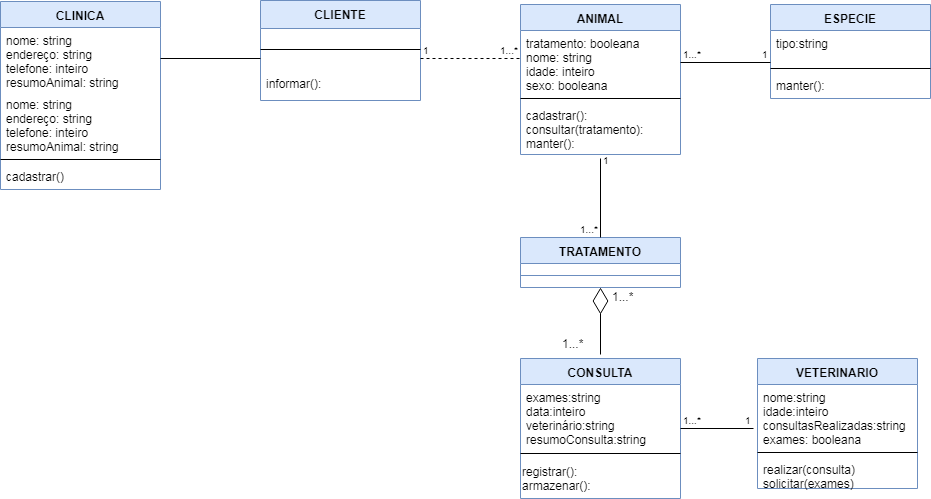

The diagram above was exported from draw.io. Its source (the exported page's mxGraphModel, read from the mxfile embedded in the PNG):
<mxGraphModel dx="1074" dy="612" grid="1" gridSize="10" guides="1" tooltips="1" connect="1" arrows="1" fold="1" page="1" pageScale="1" pageWidth="827" pageHeight="1169" math="0" shadow="0">
  <root>
    <mxCell id="0" />
    <mxCell id="1" parent="0" />
    <mxCell id="F9VpwBjQzhsUW6maYdZt-2" value="CLIENTE" style="swimlane;fontStyle=1;align=center;verticalAlign=top;childLayout=stackLayout;horizontal=1;startSize=28;horizontalStack=0;resizeParent=1;resizeParentMax=0;resizeLast=0;collapsible=1;marginBottom=0;fillColor=#dae8fc;strokeColor=#6c8ebf;" vertex="1" parent="1">
      <mxGeometry x="330" y="72" width="160" height="100" as="geometry">
        <mxRectangle x="330" y="73" width="80" height="28" as="alternateBounds" />
      </mxGeometry>
    </mxCell>
    <mxCell id="F9VpwBjQzhsUW6maYdZt-4" value="" style="line;strokeWidth=1;fillColor=none;align=left;verticalAlign=middle;spacingTop=-1;spacingLeft=3;spacingRight=3;rotatable=0;labelPosition=right;points=[];portConstraint=eastwest;" vertex="1" parent="F9VpwBjQzhsUW6maYdZt-2">
      <mxGeometry y="28" width="160" height="42" as="geometry" />
    </mxCell>
    <mxCell id="F9VpwBjQzhsUW6maYdZt-5" value="informar():" style="text;strokeColor=none;fillColor=none;align=left;verticalAlign=top;spacingLeft=4;spacingRight=4;overflow=hidden;rotatable=0;points=[[0,0.5],[1,0.5]];portConstraint=eastwest;" vertex="1" parent="F9VpwBjQzhsUW6maYdZt-2">
      <mxGeometry y="70" width="160" height="30" as="geometry" />
    </mxCell>
    <mxCell id="F9VpwBjQzhsUW6maYdZt-6" value="ANIMAL" style="swimlane;fontStyle=1;align=center;verticalAlign=top;childLayout=stackLayout;horizontal=1;startSize=26;horizontalStack=0;resizeParent=1;resizeParentMax=0;resizeLast=0;collapsible=1;marginBottom=0;fillColor=#dae8fc;strokeColor=#6c8ebf;" vertex="1" parent="1">
      <mxGeometry x="590" y="76" width="160" height="150" as="geometry" />
    </mxCell>
    <mxCell id="F9VpwBjQzhsUW6maYdZt-7" value="tratamento: booleana&#10;nome: string&#10;idade: inteiro&#10;sexo: booleana&#10;&#10;" style="text;strokeColor=none;fillColor=none;align=left;verticalAlign=top;spacingLeft=4;spacingRight=4;overflow=hidden;rotatable=0;points=[[0,0.5],[1,0.5]];portConstraint=eastwest;" vertex="1" parent="F9VpwBjQzhsUW6maYdZt-6">
      <mxGeometry y="26" width="160" height="64" as="geometry" />
    </mxCell>
    <mxCell id="F9VpwBjQzhsUW6maYdZt-8" value="" style="line;strokeWidth=1;fillColor=none;align=left;verticalAlign=middle;spacingTop=-1;spacingLeft=3;spacingRight=3;rotatable=0;labelPosition=right;points=[];portConstraint=eastwest;" vertex="1" parent="F9VpwBjQzhsUW6maYdZt-6">
      <mxGeometry y="90" width="160" height="8" as="geometry" />
    </mxCell>
    <mxCell id="F9VpwBjQzhsUW6maYdZt-9" value="cadastrar(): &#10;consultar(tratamento):&#10;manter():&#10;" style="text;strokeColor=none;fillColor=none;align=left;verticalAlign=top;spacingLeft=4;spacingRight=4;overflow=hidden;rotatable=0;points=[[0,0.5],[1,0.5]];portConstraint=eastwest;" vertex="1" parent="F9VpwBjQzhsUW6maYdZt-6">
      <mxGeometry y="98" width="160" height="52" as="geometry" />
    </mxCell>
    <mxCell id="F9VpwBjQzhsUW6maYdZt-10" value="VETERINARIO" style="swimlane;fontStyle=1;align=center;verticalAlign=top;childLayout=stackLayout;horizontal=1;startSize=26;horizontalStack=0;resizeParent=1;resizeParentMax=0;resizeLast=0;collapsible=1;marginBottom=0;fillColor=#dae8fc;strokeColor=#6c8ebf;" vertex="1" parent="1">
      <mxGeometry x="827" y="430" width="160" height="130" as="geometry" />
    </mxCell>
    <mxCell id="F9VpwBjQzhsUW6maYdZt-11" value="nome:string&#10;idade:inteiro&#10;consultasRealizadas:string&#10;exames: booleana&#10;" style="text;strokeColor=none;fillColor=none;align=left;verticalAlign=top;spacingLeft=4;spacingRight=4;overflow=hidden;rotatable=0;points=[[0,0.5],[1,0.5]];portConstraint=eastwest;" vertex="1" parent="F9VpwBjQzhsUW6maYdZt-10">
      <mxGeometry y="26" width="160" height="64" as="geometry" />
    </mxCell>
    <mxCell id="F9VpwBjQzhsUW6maYdZt-12" value="" style="line;strokeWidth=1;fillColor=none;align=left;verticalAlign=middle;spacingTop=-1;spacingLeft=3;spacingRight=3;rotatable=0;labelPosition=right;points=[];portConstraint=eastwest;" vertex="1" parent="F9VpwBjQzhsUW6maYdZt-10">
      <mxGeometry y="90" width="160" height="8" as="geometry" />
    </mxCell>
    <mxCell id="F9VpwBjQzhsUW6maYdZt-13" value="realizar(consulta)&#10;solicitar(exames)&#10;" style="text;strokeColor=none;fillColor=none;align=left;verticalAlign=top;spacingLeft=4;spacingRight=4;overflow=hidden;rotatable=0;points=[[0,0.5],[1,0.5]];portConstraint=eastwest;" vertex="1" parent="F9VpwBjQzhsUW6maYdZt-10">
      <mxGeometry y="98" width="160" height="32" as="geometry" />
    </mxCell>
    <mxCell id="F9VpwBjQzhsUW6maYdZt-14" value="TRATAMENTO" style="swimlane;fontStyle=1;align=center;verticalAlign=top;childLayout=stackLayout;horizontal=1;startSize=26;horizontalStack=0;resizeParent=1;resizeParentMax=0;resizeLast=0;collapsible=1;marginBottom=0;fillColor=#dae8fc;strokeColor=#6c8ebf;" vertex="1" parent="1">
      <mxGeometry x="590" y="309" width="160" height="50" as="geometry" />
    </mxCell>
    <mxCell id="F9VpwBjQzhsUW6maYdZt-16" value="" style="line;strokeWidth=1;fillColor=#dae8fc;align=left;verticalAlign=middle;spacingTop=-1;spacingLeft=3;spacingRight=3;rotatable=0;labelPosition=right;points=[];portConstraint=eastwest;strokeColor=#6c8ebf;" vertex="1" parent="F9VpwBjQzhsUW6maYdZt-14">
      <mxGeometry y="26" width="160" height="24" as="geometry" />
    </mxCell>
    <mxCell id="F9VpwBjQzhsUW6maYdZt-18" value="CLINICA" style="swimlane;fontStyle=1;align=center;verticalAlign=top;childLayout=stackLayout;horizontal=1;startSize=26;horizontalStack=0;resizeParent=1;resizeParentMax=0;resizeLast=0;collapsible=1;marginBottom=0;fillColor=#dae8fc;strokeColor=#6c8ebf;" vertex="1" parent="1">
      <mxGeometry x="70" y="73" width="160" height="188" as="geometry" />
    </mxCell>
    <mxCell id="F9VpwBjQzhsUW6maYdZt-19" value="nome: string&#10;endereço: string&#10;telefone: inteiro&#10;resumoAnimal: string&#10;&#10;" style="text;strokeColor=none;fillColor=none;align=left;verticalAlign=top;spacingLeft=4;spacingRight=4;overflow=hidden;rotatable=0;points=[[0,0.5],[1,0.5]];portConstraint=eastwest;" vertex="1" parent="F9VpwBjQzhsUW6maYdZt-18">
      <mxGeometry y="26" width="160" height="64" as="geometry" />
    </mxCell>
    <mxCell id="F9VpwBjQzhsUW6maYdZt-40" value="nome: string&#10;endereço: string&#10;telefone: inteiro&#10;resumoAnimal: string&#10;&#10;" style="text;strokeColor=none;fillColor=none;align=left;verticalAlign=top;spacingLeft=4;spacingRight=4;overflow=hidden;rotatable=0;points=[[0,0.5],[1,0.5]];portConstraint=eastwest;" vertex="1" parent="F9VpwBjQzhsUW6maYdZt-18">
      <mxGeometry y="90" width="160" height="64" as="geometry" />
    </mxCell>
    <mxCell id="F9VpwBjQzhsUW6maYdZt-20" value="" style="line;strokeWidth=1;fillColor=none;align=left;verticalAlign=middle;spacingTop=-1;spacingLeft=3;spacingRight=3;rotatable=0;labelPosition=right;points=[];portConstraint=eastwest;" vertex="1" parent="F9VpwBjQzhsUW6maYdZt-18">
      <mxGeometry y="154" width="160" height="8" as="geometry" />
    </mxCell>
    <mxCell id="F9VpwBjQzhsUW6maYdZt-21" value="cadastrar()" style="text;strokeColor=none;fillColor=none;align=left;verticalAlign=top;spacingLeft=4;spacingRight=4;overflow=hidden;rotatable=0;points=[[0,0.5],[1,0.5]];portConstraint=eastwest;" vertex="1" parent="F9VpwBjQzhsUW6maYdZt-18">
      <mxGeometry y="162" width="160" height="26" as="geometry" />
    </mxCell>
    <mxCell id="F9VpwBjQzhsUW6maYdZt-22" value="CONSULTA" style="swimlane;fontStyle=1;align=center;verticalAlign=top;childLayout=stackLayout;horizontal=1;startSize=26;horizontalStack=0;resizeParent=1;resizeParentMax=0;resizeLast=0;collapsible=1;marginBottom=0;fillColor=#dae8fc;strokeColor=#6c8ebf;" vertex="1" parent="1">
      <mxGeometry x="590" y="430" width="160" height="140" as="geometry" />
    </mxCell>
    <mxCell id="F9VpwBjQzhsUW6maYdZt-23" value="exames:string&#10;data:inteiro&#10;veterinário:string&#10;resumoConsulta:string&#10;&#10;" style="text;strokeColor=none;fillColor=none;align=left;verticalAlign=top;spacingLeft=4;spacingRight=4;overflow=hidden;rotatable=0;points=[[0,0.5],[1,0.5]];portConstraint=eastwest;" vertex="1" parent="F9VpwBjQzhsUW6maYdZt-22">
      <mxGeometry y="26" width="160" height="64" as="geometry" />
    </mxCell>
    <mxCell id="F9VpwBjQzhsUW6maYdZt-24" value="" style="line;strokeWidth=1;fillColor=none;align=left;verticalAlign=middle;spacingTop=-1;spacingLeft=3;spacingRight=3;rotatable=0;labelPosition=right;points=[];portConstraint=eastwest;" vertex="1" parent="F9VpwBjQzhsUW6maYdZt-22">
      <mxGeometry y="90" width="160" height="10" as="geometry" />
    </mxCell>
    <mxCell id="F9VpwBjQzhsUW6maYdZt-32" value="registrar():&lt;br&gt;armazenar():" style="text;html=1;" vertex="1" parent="F9VpwBjQzhsUW6maYdZt-22">
      <mxGeometry y="100" width="160" height="40" as="geometry" />
    </mxCell>
    <mxCell id="F9VpwBjQzhsUW6maYdZt-26" value="ESPECIE" style="swimlane;fontStyle=1;align=center;verticalAlign=top;childLayout=stackLayout;horizontal=1;startSize=26;horizontalStack=0;resizeParent=1;resizeParentMax=0;resizeLast=0;collapsible=1;marginBottom=0;fillColor=#dae8fc;strokeColor=#6c8ebf;" vertex="1" parent="1">
      <mxGeometry x="840" y="76" width="160" height="94" as="geometry" />
    </mxCell>
    <mxCell id="F9VpwBjQzhsUW6maYdZt-27" value="tipo:string&#10;&#10;" style="text;strokeColor=none;fillColor=none;align=left;verticalAlign=top;spacingLeft=4;spacingRight=4;overflow=hidden;rotatable=0;points=[[0,0.5],[1,0.5]];portConstraint=eastwest;" vertex="1" parent="F9VpwBjQzhsUW6maYdZt-26">
      <mxGeometry y="26" width="160" height="34" as="geometry" />
    </mxCell>
    <mxCell id="F9VpwBjQzhsUW6maYdZt-28" value="" style="line;strokeWidth=1;fillColor=none;align=left;verticalAlign=middle;spacingTop=-1;spacingLeft=3;spacingRight=3;rotatable=0;labelPosition=right;points=[];portConstraint=eastwest;" vertex="1" parent="F9VpwBjQzhsUW6maYdZt-26">
      <mxGeometry y="60" width="160" height="8" as="geometry" />
    </mxCell>
    <mxCell id="F9VpwBjQzhsUW6maYdZt-29" value="manter():" style="text;strokeColor=none;fillColor=none;align=left;verticalAlign=top;spacingLeft=4;spacingRight=4;overflow=hidden;rotatable=0;points=[[0,0.5],[1,0.5]];portConstraint=eastwest;" vertex="1" parent="F9VpwBjQzhsUW6maYdZt-26">
      <mxGeometry y="68" width="160" height="26" as="geometry" />
    </mxCell>
    <mxCell id="F9VpwBjQzhsUW6maYdZt-37" value="" style="endArrow=none;html=1;edgeStyle=orthogonalEdgeStyle;" edge="1" parent="1">
      <mxGeometry relative="1" as="geometry">
        <mxPoint x="230" y="130" as="sourcePoint" />
        <mxPoint x="330" y="130" as="targetPoint" />
      </mxGeometry>
    </mxCell>
    <mxCell id="F9VpwBjQzhsUW6maYdZt-38" value="" style="resizable=0;html=1;align=left;verticalAlign=bottom;labelBackgroundColor=#ffffff;fontSize=10;" connectable="0" vertex="1" parent="F9VpwBjQzhsUW6maYdZt-37">
      <mxGeometry x="-1" relative="1" as="geometry" />
    </mxCell>
    <mxCell id="F9VpwBjQzhsUW6maYdZt-39" value="" style="resizable=0;html=1;align=right;verticalAlign=bottom;labelBackgroundColor=#ffffff;fontSize=10;" connectable="0" vertex="1" parent="F9VpwBjQzhsUW6maYdZt-37">
      <mxGeometry x="1" relative="1" as="geometry" />
    </mxCell>
    <mxCell id="F9VpwBjQzhsUW6maYdZt-41" value="" style="endArrow=none;html=1;edgeStyle=orthogonalEdgeStyle;rounded=0;dashed=1;" edge="1" parent="1">
      <mxGeometry relative="1" as="geometry">
        <mxPoint x="490" y="130" as="sourcePoint" />
        <mxPoint x="590" y="130" as="targetPoint" />
      </mxGeometry>
    </mxCell>
    <mxCell id="F9VpwBjQzhsUW6maYdZt-42" value="1" style="resizable=0;html=1;align=left;verticalAlign=bottom;labelBackgroundColor=#ffffff;fontSize=10;" connectable="0" vertex="1" parent="F9VpwBjQzhsUW6maYdZt-41">
      <mxGeometry x="-1" relative="1" as="geometry" />
    </mxCell>
    <mxCell id="F9VpwBjQzhsUW6maYdZt-43" value="1...*" style="resizable=0;html=1;align=right;verticalAlign=bottom;labelBackgroundColor=#ffffff;fontSize=10;" connectable="0" vertex="1" parent="F9VpwBjQzhsUW6maYdZt-41">
      <mxGeometry x="1" relative="1" as="geometry" />
    </mxCell>
    <mxCell id="F9VpwBjQzhsUW6maYdZt-51" value="" style="endArrow=none;html=1;edgeStyle=orthogonalEdgeStyle;" edge="1" parent="1" source="F9VpwBjQzhsUW6maYdZt-7">
      <mxGeometry relative="1" as="geometry">
        <mxPoint x="750" y="134" as="sourcePoint" />
        <mxPoint x="840" y="134" as="targetPoint" />
      </mxGeometry>
    </mxCell>
    <mxCell id="F9VpwBjQzhsUW6maYdZt-52" value="1...*" style="resizable=0;html=1;align=left;verticalAlign=bottom;labelBackgroundColor=#ffffff;fontSize=10;" connectable="0" vertex="1" parent="F9VpwBjQzhsUW6maYdZt-51">
      <mxGeometry x="-1" relative="1" as="geometry" />
    </mxCell>
    <mxCell id="F9VpwBjQzhsUW6maYdZt-53" value="1" style="resizable=0;html=1;align=right;verticalAlign=bottom;labelBackgroundColor=#ffffff;fontSize=10;" connectable="0" vertex="1" parent="F9VpwBjQzhsUW6maYdZt-51">
      <mxGeometry x="1" relative="1" as="geometry" />
    </mxCell>
    <mxCell id="F9VpwBjQzhsUW6maYdZt-54" value="" style="endArrow=none;html=1;edgeStyle=orthogonalEdgeStyle;entryX=0.5;entryY=0;entryDx=0;entryDy=0;" edge="1" parent="1" target="F9VpwBjQzhsUW6maYdZt-14">
      <mxGeometry relative="1" as="geometry">
        <mxPoint x="670" y="230" as="sourcePoint" />
        <mxPoint x="670" y="300" as="targetPoint" />
      </mxGeometry>
    </mxCell>
    <mxCell id="F9VpwBjQzhsUW6maYdZt-55" value="1" style="resizable=0;html=1;align=left;verticalAlign=bottom;labelBackgroundColor=#ffffff;fontSize=10;" connectable="0" vertex="1" parent="F9VpwBjQzhsUW6maYdZt-54">
      <mxGeometry x="-1" relative="1" as="geometry">
        <mxPoint y="10" as="offset" />
      </mxGeometry>
    </mxCell>
    <mxCell id="F9VpwBjQzhsUW6maYdZt-56" value="1...*" style="resizable=0;html=1;align=right;verticalAlign=bottom;labelBackgroundColor=#ffffff;fontSize=10;" connectable="0" vertex="1" parent="F9VpwBjQzhsUW6maYdZt-54">
      <mxGeometry x="1" relative="1" as="geometry" />
    </mxCell>
    <mxCell id="F9VpwBjQzhsUW6maYdZt-63" value="" style="endArrow=diamondThin;endFill=0;endSize=24;html=1;exitX=1;exitY=1;exitDx=0;exitDy=0;exitPerimeter=0;" edge="1" parent="1" source="F9VpwBjQzhsUW6maYdZt-66">
      <mxGeometry width="160" relative="1" as="geometry">
        <mxPoint x="670" y="420" as="sourcePoint" />
        <mxPoint x="670" y="359" as="targetPoint" />
      </mxGeometry>
    </mxCell>
    <mxCell id="F9VpwBjQzhsUW6maYdZt-64" value="1...*" style="text;html=1;resizable=0;points=[];autosize=1;align=left;verticalAlign=top;spacingTop=-4;" vertex="1" parent="1">
      <mxGeometry x="680" y="359" width="40" height="20" as="geometry" />
    </mxCell>
    <mxCell id="F9VpwBjQzhsUW6maYdZt-66" value="1...*" style="text;html=1;resizable=0;points=[];autosize=1;align=left;verticalAlign=top;spacingTop=-4;" vertex="1" parent="1">
      <mxGeometry x="630" y="406" width="40" height="20" as="geometry" />
    </mxCell>
    <mxCell id="F9VpwBjQzhsUW6maYdZt-67" value="" style="endArrow=none;html=1;edgeStyle=orthogonalEdgeStyle;exitX=1;exitY=0.688;exitDx=0;exitDy=0;exitPerimeter=0;entryX=-0.025;entryY=0.688;entryDx=0;entryDy=0;entryPerimeter=0;" edge="1" parent="1" source="F9VpwBjQzhsUW6maYdZt-23" target="F9VpwBjQzhsUW6maYdZt-11">
      <mxGeometry relative="1" as="geometry">
        <mxPoint x="760" y="500" as="sourcePoint" />
        <mxPoint x="820" y="500" as="targetPoint" />
      </mxGeometry>
    </mxCell>
    <mxCell id="F9VpwBjQzhsUW6maYdZt-68" value="1...*" style="resizable=0;html=1;align=left;verticalAlign=bottom;labelBackgroundColor=#ffffff;fontSize=10;" connectable="0" vertex="1" parent="F9VpwBjQzhsUW6maYdZt-67">
      <mxGeometry x="-1" relative="1" as="geometry" />
    </mxCell>
    <mxCell id="F9VpwBjQzhsUW6maYdZt-69" value="1" style="resizable=0;html=1;align=right;verticalAlign=bottom;labelBackgroundColor=#ffffff;fontSize=10;" connectable="0" vertex="1" parent="F9VpwBjQzhsUW6maYdZt-67">
      <mxGeometry x="1" relative="1" as="geometry" />
    </mxCell>
  </root>
</mxGraphModel>